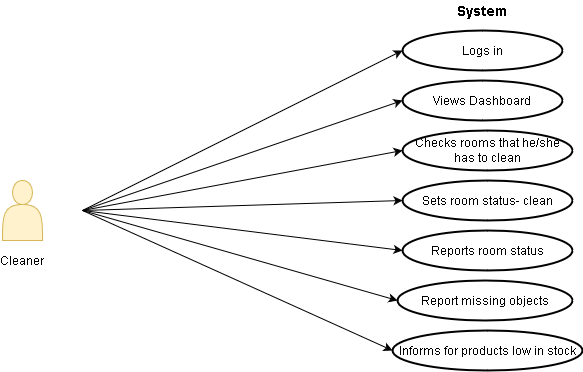

The diagram above was exported from draw.io. Its source (the exported page's mxGraphModel, read from the mxfile embedded in the PNG):
<mxGraphModel dx="1929" dy="575" grid="1" gridSize="10" guides="1" tooltips="1" connect="1" arrows="1" fold="1" page="1" pageScale="1" pageWidth="827" pageHeight="1169" math="0" shadow="0">
  <root>
    <mxCell id="WIyWlLk6GJQsqaUBKTNV-0" />
    <mxCell id="WIyWlLk6GJQsqaUBKTNV-1" parent="WIyWlLk6GJQsqaUBKTNV-0" />
    <mxCell id="guJ15tDp9q6_TrD-CM-c-0" value="" style="shape=actor;whiteSpace=wrap;html=1;fillColor=#fff2cc;strokeColor=#d6b656;" parent="WIyWlLk6GJQsqaUBKTNV-1" vertex="1">
      <mxGeometry x="-120" y="240" width="40" height="60" as="geometry" />
    </mxCell>
    <mxCell id="guJ15tDp9q6_TrD-CM-c-3" value="Cleaner" style="text;html=1;strokeColor=none;fillColor=none;align=center;verticalAlign=middle;whiteSpace=wrap;rounded=0;" parent="WIyWlLk6GJQsqaUBKTNV-1" vertex="1">
      <mxGeometry x="-120" y="310" width="40" height="20" as="geometry" />
    </mxCell>
    <mxCell id="guJ15tDp9q6_TrD-CM-c-4" value="&lt;b&gt;&lt;font style=&quot;font-size: 14px&quot;&gt;System&lt;/font&gt;&lt;/b&gt;" style="text;html=1;strokeColor=none;fillColor=none;align=center;verticalAlign=middle;whiteSpace=wrap;rounded=0;" parent="WIyWlLk6GJQsqaUBKTNV-1" vertex="1">
      <mxGeometry x="340" y="60" width="40" height="20" as="geometry" />
    </mxCell>
    <mxCell id="guJ15tDp9q6_TrD-CM-c-6" value="Views Dashboard" style="strokeWidth=2;html=1;shape=mxgraph.flowchart.start_1;whiteSpace=wrap;" parent="WIyWlLk6GJQsqaUBKTNV-1" vertex="1">
      <mxGeometry x="280" y="140" width="160" height="40" as="geometry" />
    </mxCell>
    <mxCell id="guJ15tDp9q6_TrD-CM-c-7" value="Logs in " style="strokeWidth=2;html=1;shape=mxgraph.flowchart.start_1;whiteSpace=wrap;" parent="WIyWlLk6GJQsqaUBKTNV-1" vertex="1">
      <mxGeometry x="280" y="90" width="160" height="40" as="geometry" />
    </mxCell>
    <mxCell id="guJ15tDp9q6_TrD-CM-c-8" value="Checks rooms that he/she has to clean" style="strokeWidth=2;html=1;shape=mxgraph.flowchart.start_1;whiteSpace=wrap;" parent="WIyWlLk6GJQsqaUBKTNV-1" vertex="1">
      <mxGeometry x="280" y="190" width="170" height="40" as="geometry" />
    </mxCell>
    <mxCell id="guJ15tDp9q6_TrD-CM-c-9" value="Sets room status- clean" style="strokeWidth=2;html=1;shape=mxgraph.flowchart.start_1;whiteSpace=wrap;" parent="WIyWlLk6GJQsqaUBKTNV-1" vertex="1">
      <mxGeometry x="280" y="240" width="170" height="40" as="geometry" />
    </mxCell>
    <mxCell id="guJ15tDp9q6_TrD-CM-c-11" value="" style="endArrow=classic;html=1;entryX=0;entryY=0.5;entryDx=0;entryDy=0;entryPerimeter=0;" parent="WIyWlLk6GJQsqaUBKTNV-1" target="guJ15tDp9q6_TrD-CM-c-9" edge="1">
      <mxGeometry width="50" height="50" relative="1" as="geometry">
        <mxPoint x="-40" y="270" as="sourcePoint" />
        <mxPoint y="200" as="targetPoint" />
      </mxGeometry>
    </mxCell>
    <mxCell id="guJ15tDp9q6_TrD-CM-c-12" value="" style="endArrow=classic;html=1;entryX=0;entryY=0.5;entryDx=0;entryDy=0;entryPerimeter=0;" parent="WIyWlLk6GJQsqaUBKTNV-1" target="guJ15tDp9q6_TrD-CM-c-8" edge="1">
      <mxGeometry width="50" height="50" relative="1" as="geometry">
        <mxPoint x="-40" y="270" as="sourcePoint" />
        <mxPoint x="30" y="260" as="targetPoint" />
      </mxGeometry>
    </mxCell>
    <mxCell id="guJ15tDp9q6_TrD-CM-c-13" value="" style="endArrow=classic;html=1;entryX=0;entryY=0.5;entryDx=0;entryDy=0;entryPerimeter=0;" parent="WIyWlLk6GJQsqaUBKTNV-1" target="guJ15tDp9q6_TrD-CM-c-7" edge="1">
      <mxGeometry width="50" height="50" relative="1" as="geometry">
        <mxPoint x="-40" y="270" as="sourcePoint" />
        <mxPoint x="70" y="250" as="targetPoint" />
      </mxGeometry>
    </mxCell>
    <mxCell id="guJ15tDp9q6_TrD-CM-c-14" value="" style="endArrow=classic;html=1;entryX=0;entryY=0.5;entryDx=0;entryDy=0;entryPerimeter=0;" parent="WIyWlLk6GJQsqaUBKTNV-1" target="guJ15tDp9q6_TrD-CM-c-6" edge="1">
      <mxGeometry width="50" height="50" relative="1" as="geometry">
        <mxPoint x="-40" y="270" as="sourcePoint" />
        <mxPoint x="80" y="280" as="targetPoint" />
      </mxGeometry>
    </mxCell>
    <mxCell id="guJ15tDp9q6_TrD-CM-c-15" value="Report missing objects" style="strokeWidth=2;html=1;shape=mxgraph.flowchart.start_1;whiteSpace=wrap;" parent="WIyWlLk6GJQsqaUBKTNV-1" vertex="1">
      <mxGeometry x="275" y="340" width="175" height="40" as="geometry" />
    </mxCell>
    <mxCell id="guJ15tDp9q6_TrD-CM-c-16" value="Reports room status" style="strokeWidth=2;html=1;shape=mxgraph.flowchart.start_1;whiteSpace=wrap;" parent="WIyWlLk6GJQsqaUBKTNV-1" vertex="1">
      <mxGeometry x="280" y="290" width="170" height="40" as="geometry" />
    </mxCell>
    <mxCell id="guJ15tDp9q6_TrD-CM-c-17" value="" style="endArrow=classic;html=1;entryX=0;entryY=0.5;entryDx=0;entryDy=0;entryPerimeter=0;" parent="WIyWlLk6GJQsqaUBKTNV-1" target="guJ15tDp9q6_TrD-CM-c-16" edge="1">
      <mxGeometry width="50" height="50" relative="1" as="geometry">
        <mxPoint x="-40" y="270" as="sourcePoint" />
        <mxPoint x="70" y="320" as="targetPoint" />
      </mxGeometry>
    </mxCell>
    <mxCell id="guJ15tDp9q6_TrD-CM-c-18" value="" style="endArrow=classic;html=1;entryX=0;entryY=0.5;entryDx=0;entryDy=0;entryPerimeter=0;" parent="WIyWlLk6GJQsqaUBKTNV-1" target="guJ15tDp9q6_TrD-CM-c-15" edge="1">
      <mxGeometry width="50" height="50" relative="1" as="geometry">
        <mxPoint x="-40" y="270" as="sourcePoint" />
        <mxPoint x="100" y="390" as="targetPoint" />
      </mxGeometry>
    </mxCell>
    <mxCell id="guJ15tDp9q6_TrD-CM-c-20" value="Informs for products low in stock" style="strokeWidth=2;html=1;shape=mxgraph.flowchart.start_1;whiteSpace=wrap;" parent="WIyWlLk6GJQsqaUBKTNV-1" vertex="1">
      <mxGeometry x="270" y="390" width="190" height="40" as="geometry" />
    </mxCell>
    <mxCell id="guJ15tDp9q6_TrD-CM-c-21" value="" style="endArrow=classic;html=1;entryX=0;entryY=0.5;entryDx=0;entryDy=0;entryPerimeter=0;" parent="WIyWlLk6GJQsqaUBKTNV-1" target="guJ15tDp9q6_TrD-CM-c-20" edge="1">
      <mxGeometry width="50" height="50" relative="1" as="geometry">
        <mxPoint x="-40" y="270" as="sourcePoint" />
        <mxPoint x="440" y="290" as="targetPoint" />
      </mxGeometry>
    </mxCell>
  </root>
</mxGraphModel>